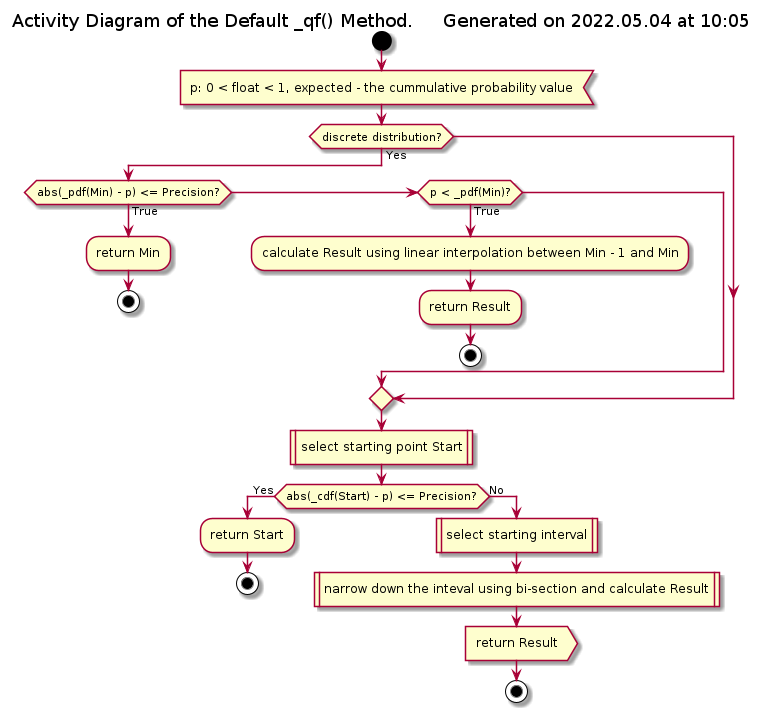

The diagram above was rendered by PlantUML. Its source (embedded in the PNG):
@startuml private_qf_activity

!if %not(%variable_exists("$GENERAL"))
    !include ../Templates/General2.cuml
!endif

title Activity Diagram of the Default _qf() Method. $generated()

start

:p: 0 < float < 1, expected - the cummulative probability value<

if (discrete distribution?) then (Yes)
    if (abs(_pdf(Min) - p) <= Precision?) then (True)
        :return Min;
        
        stop
    elseif (p < _pdf(Min)?) then (True)
        :calculate Result using linear interpolation between Min - 1 and Min;
        
        :return Result;
        
        stop
    endif
endif

:select starting point Start|

if (abs(_cdf(Start) - p) <= Precision?) then (Yes)
    :return Start;
    
    stop
else (No)
    :select starting interval|

    :narrow down the inteval using bi-section and calculate Result|

    :return Result>

    stop
endif

@enduml